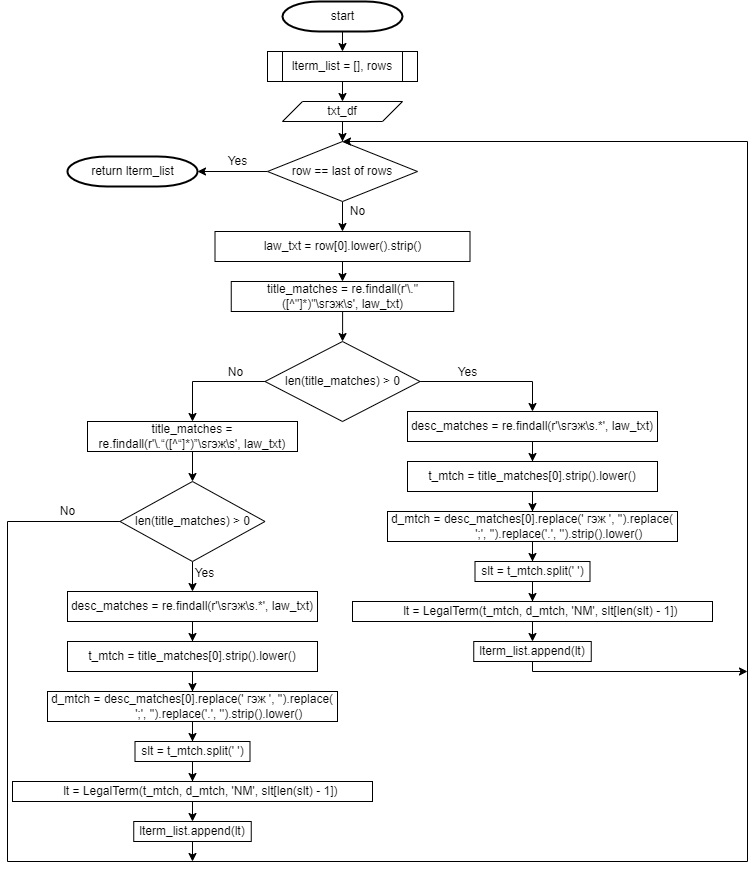

The diagram above was exported from draw.io. Its source (the exported page's mxGraphModel, read from the mxfile embedded in the PNG):
<mxGraphModel dx="1674" dy="796" grid="1" gridSize="10" guides="1" tooltips="1" connect="1" arrows="1" fold="1" page="1" pageScale="1" pageWidth="850" pageHeight="1100" math="0" shadow="0">
  <root>
    <mxCell id="0" />
    <mxCell id="1" parent="0" />
    <mxCell id="BIaFrZ3SEzWMur4gxATW-3" style="edgeStyle=orthogonalEdgeStyle;rounded=0;orthogonalLoop=1;jettySize=auto;html=1;exitX=0.5;exitY=1;exitDx=0;exitDy=0;exitPerimeter=0;entryX=0.5;entryY=0;entryDx=0;entryDy=0;" edge="1" parent="1" source="BIaFrZ3SEzWMur4gxATW-1" target="BIaFrZ3SEzWMur4gxATW-2">
      <mxGeometry relative="1" as="geometry" />
    </mxCell>
    <mxCell id="BIaFrZ3SEzWMur4gxATW-1" value="start" style="shape=mxgraph.flowchart.terminator;strokeWidth=2;gradientColor=none;gradientDirection=north;fontStyle=0;html=1;" vertex="1" parent="1">
      <mxGeometry x="305" y="30" width="120" height="30" as="geometry" />
    </mxCell>
    <mxCell id="BIaFrZ3SEzWMur4gxATW-7" style="edgeStyle=orthogonalEdgeStyle;rounded=0;orthogonalLoop=1;jettySize=auto;html=1;exitX=0.5;exitY=1;exitDx=0;exitDy=0;entryX=0.5;entryY=0;entryDx=0;entryDy=0;" edge="1" parent="1" source="BIaFrZ3SEzWMur4gxATW-2" target="BIaFrZ3SEzWMur4gxATW-6">
      <mxGeometry relative="1" as="geometry" />
    </mxCell>
    <mxCell id="BIaFrZ3SEzWMur4gxATW-2" value="lterm_list = [], rows" style="shape=process;whiteSpace=wrap;html=1;backgroundOutline=1;" vertex="1" parent="1">
      <mxGeometry x="290" y="80" width="150" height="30" as="geometry" />
    </mxCell>
    <mxCell id="BIaFrZ3SEzWMur4gxATW-9" value="" style="edgeStyle=orthogonalEdgeStyle;rounded=0;orthogonalLoop=1;jettySize=auto;html=1;" edge="1" parent="1" source="BIaFrZ3SEzWMur4gxATW-6" target="BIaFrZ3SEzWMur4gxATW-8">
      <mxGeometry relative="1" as="geometry" />
    </mxCell>
    <mxCell id="BIaFrZ3SEzWMur4gxATW-6" value="txt_df" style="shape=parallelogram;perimeter=parallelogramPerimeter;whiteSpace=wrap;html=1;fixedSize=1;" vertex="1" parent="1">
      <mxGeometry x="305" y="130" width="120" height="20" as="geometry" />
    </mxCell>
    <mxCell id="BIaFrZ3SEzWMur4gxATW-11" value="" style="edgeStyle=orthogonalEdgeStyle;rounded=0;orthogonalLoop=1;jettySize=auto;html=1;" edge="1" parent="1" source="BIaFrZ3SEzWMur4gxATW-8" target="BIaFrZ3SEzWMur4gxATW-10">
      <mxGeometry relative="1" as="geometry" />
    </mxCell>
    <mxCell id="BIaFrZ3SEzWMur4gxATW-56" style="edgeStyle=orthogonalEdgeStyle;rounded=0;orthogonalLoop=1;jettySize=auto;html=1;exitX=0;exitY=0.5;exitDx=0;exitDy=0;entryX=1;entryY=0.5;entryDx=0;entryDy=0;entryPerimeter=0;" edge="1" parent="1" source="BIaFrZ3SEzWMur4gxATW-8" target="BIaFrZ3SEzWMur4gxATW-57">
      <mxGeometry relative="1" as="geometry">
        <mxPoint x="230" y="200" as="targetPoint" />
      </mxGeometry>
    </mxCell>
    <mxCell id="BIaFrZ3SEzWMur4gxATW-8" value="row == last of rows" style="rhombus;whiteSpace=wrap;html=1;" vertex="1" parent="1">
      <mxGeometry x="290" y="170" width="150" height="60" as="geometry" />
    </mxCell>
    <mxCell id="BIaFrZ3SEzWMur4gxATW-13" value="" style="edgeStyle=orthogonalEdgeStyle;rounded=0;orthogonalLoop=1;jettySize=auto;html=1;" edge="1" parent="1" source="BIaFrZ3SEzWMur4gxATW-10" target="BIaFrZ3SEzWMur4gxATW-12">
      <mxGeometry relative="1" as="geometry" />
    </mxCell>
    <mxCell id="BIaFrZ3SEzWMur4gxATW-10" value="law_txt = row[0].lower().strip()" style="whiteSpace=wrap;html=1;" vertex="1" parent="1">
      <mxGeometry x="237.5" y="260" width="255" height="30" as="geometry" />
    </mxCell>
    <mxCell id="BIaFrZ3SEzWMur4gxATW-15" value="" style="edgeStyle=orthogonalEdgeStyle;rounded=0;orthogonalLoop=1;jettySize=auto;html=1;" edge="1" parent="1" source="BIaFrZ3SEzWMur4gxATW-12" target="BIaFrZ3SEzWMur4gxATW-14">
      <mxGeometry relative="1" as="geometry" />
    </mxCell>
    <mxCell id="BIaFrZ3SEzWMur4gxATW-12" value="title_matches = re.findall(r'\.&quot;([^&quot;]*)&quot;\sгэж\s', law_txt)" style="whiteSpace=wrap;html=1;" vertex="1" parent="1">
      <mxGeometry x="253.75" y="310" width="222.5" height="30" as="geometry" />
    </mxCell>
    <mxCell id="BIaFrZ3SEzWMur4gxATW-18" style="edgeStyle=orthogonalEdgeStyle;rounded=0;orthogonalLoop=1;jettySize=auto;html=1;exitX=1;exitY=0.5;exitDx=0;exitDy=0;entryX=0.5;entryY=0;entryDx=0;entryDy=0;" edge="1" parent="1" source="BIaFrZ3SEzWMur4gxATW-14" target="BIaFrZ3SEzWMur4gxATW-16">
      <mxGeometry relative="1" as="geometry" />
    </mxCell>
    <mxCell id="BIaFrZ3SEzWMur4gxATW-32" style="edgeStyle=orthogonalEdgeStyle;rounded=0;orthogonalLoop=1;jettySize=auto;html=1;exitX=0;exitY=0.5;exitDx=0;exitDy=0;" edge="1" parent="1" source="BIaFrZ3SEzWMur4gxATW-14" target="BIaFrZ3SEzWMur4gxATW-30">
      <mxGeometry relative="1" as="geometry" />
    </mxCell>
    <mxCell id="BIaFrZ3SEzWMur4gxATW-14" value="len(title_matches) &amp;gt; 0" style="rhombus;whiteSpace=wrap;html=1;" vertex="1" parent="1">
      <mxGeometry x="287.5" y="370" width="155" height="80" as="geometry" />
    </mxCell>
    <mxCell id="BIaFrZ3SEzWMur4gxATW-20" value="" style="edgeStyle=orthogonalEdgeStyle;rounded=0;orthogonalLoop=1;jettySize=auto;html=1;" edge="1" parent="1" source="BIaFrZ3SEzWMur4gxATW-16" target="BIaFrZ3SEzWMur4gxATW-19">
      <mxGeometry relative="1" as="geometry" />
    </mxCell>
    <mxCell id="BIaFrZ3SEzWMur4gxATW-16" value="desc_matches = re.findall(r'\sгэж\s.*', law_txt)" style="whiteSpace=wrap;html=1;" vertex="1" parent="1">
      <mxGeometry x="430" y="440" width="250" height="30" as="geometry" />
    </mxCell>
    <mxCell id="BIaFrZ3SEzWMur4gxATW-22" value="" style="edgeStyle=orthogonalEdgeStyle;rounded=0;orthogonalLoop=1;jettySize=auto;html=1;" edge="1" parent="1" source="BIaFrZ3SEzWMur4gxATW-19" target="BIaFrZ3SEzWMur4gxATW-21">
      <mxGeometry relative="1" as="geometry" />
    </mxCell>
    <mxCell id="BIaFrZ3SEzWMur4gxATW-19" value="t_mtch = title_matches[0].strip().lower()" style="whiteSpace=wrap;html=1;" vertex="1" parent="1">
      <mxGeometry x="430" y="490" width="250" height="30" as="geometry" />
    </mxCell>
    <mxCell id="BIaFrZ3SEzWMur4gxATW-24" value="" style="edgeStyle=orthogonalEdgeStyle;rounded=0;orthogonalLoop=1;jettySize=auto;html=1;" edge="1" parent="1" source="BIaFrZ3SEzWMur4gxATW-21" target="BIaFrZ3SEzWMur4gxATW-23">
      <mxGeometry relative="1" as="geometry" />
    </mxCell>
    <mxCell id="BIaFrZ3SEzWMur4gxATW-21" value="&lt;div&gt;d_mtch = desc_matches[0].replace(' гэж ', '').replace(&lt;/div&gt;&lt;div&gt;&amp;nbsp; &amp;nbsp; &amp;nbsp; &amp;nbsp; &amp;nbsp; &amp;nbsp; &amp;nbsp; &amp;nbsp; ';', '').replace('.', '').strip().lower()&lt;/div&gt;" style="whiteSpace=wrap;html=1;" vertex="1" parent="1">
      <mxGeometry x="410" y="540" width="290" height="30" as="geometry" />
    </mxCell>
    <mxCell id="BIaFrZ3SEzWMur4gxATW-26" value="" style="edgeStyle=orthogonalEdgeStyle;rounded=0;orthogonalLoop=1;jettySize=auto;html=1;" edge="1" parent="1" source="BIaFrZ3SEzWMur4gxATW-23" target="BIaFrZ3SEzWMur4gxATW-25">
      <mxGeometry relative="1" as="geometry" />
    </mxCell>
    <mxCell id="BIaFrZ3SEzWMur4gxATW-23" value="&lt;div&gt;slt = t_mtch.split(' ')&lt;/div&gt;" style="whiteSpace=wrap;html=1;" vertex="1" parent="1">
      <mxGeometry x="497.5" y="590" width="115" height="20" as="geometry" />
    </mxCell>
    <mxCell id="BIaFrZ3SEzWMur4gxATW-28" value="" style="edgeStyle=orthogonalEdgeStyle;rounded=0;orthogonalLoop=1;jettySize=auto;html=1;" edge="1" parent="1" source="BIaFrZ3SEzWMur4gxATW-25" target="BIaFrZ3SEzWMur4gxATW-27">
      <mxGeometry relative="1" as="geometry" />
    </mxCell>
    <mxCell id="BIaFrZ3SEzWMur4gxATW-25" value="&lt;div&gt;&lt;span style=&quot;background-color: initial;&quot;&gt;&amp;nbsp; &amp;nbsp; &amp;nbsp; &amp;nbsp; &amp;nbsp; &amp;nbsp; lt = LegalTerm(t_mtch, d_mtch, 'NM', slt[len(slt) - 1])&lt;/span&gt;&lt;span style=&quot;background-color: initial;&quot;&gt;&amp;nbsp; &amp;nbsp; &amp;nbsp; &amp;nbsp;&lt;/span&gt;&lt;/div&gt;" style="whiteSpace=wrap;html=1;" vertex="1" parent="1">
      <mxGeometry x="375" y="630" width="360" height="20" as="geometry" />
    </mxCell>
    <mxCell id="BIaFrZ3SEzWMur4gxATW-50" style="edgeStyle=orthogonalEdgeStyle;rounded=0;orthogonalLoop=1;jettySize=auto;html=1;exitX=0.5;exitY=1;exitDx=0;exitDy=0;" edge="1" parent="1" source="BIaFrZ3SEzWMur4gxATW-27">
      <mxGeometry relative="1" as="geometry">
        <mxPoint x="770" y="700" as="targetPoint" />
        <Array as="points">
          <mxPoint x="555" y="700" />
          <mxPoint x="770" y="700" />
        </Array>
      </mxGeometry>
    </mxCell>
    <mxCell id="BIaFrZ3SEzWMur4gxATW-27" value="&lt;div&gt;&lt;span style=&quot;background-color: initial;&quot;&gt;lterm_list.append(lt)&lt;/span&gt;&lt;br&gt;&lt;/div&gt;" style="whiteSpace=wrap;html=1;" vertex="1" parent="1">
      <mxGeometry x="496.25" y="670" width="117.5" height="20" as="geometry" />
    </mxCell>
    <mxCell id="BIaFrZ3SEzWMur4gxATW-29" value="Yes" style="text;html=1;align=center;verticalAlign=middle;resizable=0;points=[];autosize=1;strokeColor=none;fillColor=none;" vertex="1" parent="1">
      <mxGeometry x="470" y="386" width="40" height="30" as="geometry" />
    </mxCell>
    <mxCell id="BIaFrZ3SEzWMur4gxATW-35" value="" style="edgeStyle=orthogonalEdgeStyle;rounded=0;orthogonalLoop=1;jettySize=auto;html=1;" edge="1" parent="1" source="BIaFrZ3SEzWMur4gxATW-30" target="BIaFrZ3SEzWMur4gxATW-34">
      <mxGeometry relative="1" as="geometry" />
    </mxCell>
    <mxCell id="BIaFrZ3SEzWMur4gxATW-30" value="title_matches = re.findall(r'\.“([^“]*)”\sгэж\s', law_txt)" style="whiteSpace=wrap;html=1;" vertex="1" parent="1">
      <mxGeometry x="110" y="450" width="210" height="30" as="geometry" />
    </mxCell>
    <mxCell id="BIaFrZ3SEzWMur4gxATW-33" value="No" style="text;html=1;align=center;verticalAlign=middle;resizable=0;points=[];autosize=1;strokeColor=none;fillColor=none;" vertex="1" parent="1">
      <mxGeometry x="237.5" y="386" width="40" height="30" as="geometry" />
    </mxCell>
    <mxCell id="BIaFrZ3SEzWMur4gxATW-47" style="edgeStyle=orthogonalEdgeStyle;rounded=0;orthogonalLoop=1;jettySize=auto;html=1;exitX=0.5;exitY=1;exitDx=0;exitDy=0;entryX=0.5;entryY=0;entryDx=0;entryDy=0;" edge="1" parent="1" source="BIaFrZ3SEzWMur4gxATW-34" target="BIaFrZ3SEzWMur4gxATW-37">
      <mxGeometry relative="1" as="geometry" />
    </mxCell>
    <mxCell id="BIaFrZ3SEzWMur4gxATW-51" style="edgeStyle=orthogonalEdgeStyle;rounded=0;orthogonalLoop=1;jettySize=auto;html=1;exitX=0;exitY=0.5;exitDx=0;exitDy=0;entryX=0.5;entryY=0;entryDx=0;entryDy=0;" edge="1" parent="1" source="BIaFrZ3SEzWMur4gxATW-34" target="BIaFrZ3SEzWMur4gxATW-8">
      <mxGeometry relative="1" as="geometry">
        <mxPoint x="220" y="890" as="targetPoint" />
        <Array as="points">
          <mxPoint x="30" y="550" />
          <mxPoint x="30" y="890" />
          <mxPoint x="770" y="890" />
          <mxPoint x="770" y="170" />
        </Array>
      </mxGeometry>
    </mxCell>
    <mxCell id="BIaFrZ3SEzWMur4gxATW-34" value="len(title_matches) &amp;gt; 0" style="rhombus;whiteSpace=wrap;html=1;" vertex="1" parent="1">
      <mxGeometry x="142.5" y="510" width="145" height="80" as="geometry" />
    </mxCell>
    <mxCell id="BIaFrZ3SEzWMur4gxATW-36" value="" style="edgeStyle=orthogonalEdgeStyle;rounded=0;orthogonalLoop=1;jettySize=auto;html=1;" edge="1" parent="1" source="BIaFrZ3SEzWMur4gxATW-37" target="BIaFrZ3SEzWMur4gxATW-39">
      <mxGeometry relative="1" as="geometry" />
    </mxCell>
    <mxCell id="BIaFrZ3SEzWMur4gxATW-37" value="desc_matches = re.findall(r'\sгэж\s.*', law_txt)" style="whiteSpace=wrap;html=1;" vertex="1" parent="1">
      <mxGeometry x="90" y="620" width="250" height="30" as="geometry" />
    </mxCell>
    <mxCell id="BIaFrZ3SEzWMur4gxATW-38" value="" style="edgeStyle=orthogonalEdgeStyle;rounded=0;orthogonalLoop=1;jettySize=auto;html=1;" edge="1" parent="1" source="BIaFrZ3SEzWMur4gxATW-39" target="BIaFrZ3SEzWMur4gxATW-41">
      <mxGeometry relative="1" as="geometry" />
    </mxCell>
    <mxCell id="BIaFrZ3SEzWMur4gxATW-39" value="t_mtch = title_matches[0].strip().lower()" style="whiteSpace=wrap;html=1;" vertex="1" parent="1">
      <mxGeometry x="90" y="670" width="250" height="30" as="geometry" />
    </mxCell>
    <mxCell id="BIaFrZ3SEzWMur4gxATW-40" value="" style="edgeStyle=orthogonalEdgeStyle;rounded=0;orthogonalLoop=1;jettySize=auto;html=1;" edge="1" parent="1" source="BIaFrZ3SEzWMur4gxATW-41" target="BIaFrZ3SEzWMur4gxATW-43">
      <mxGeometry relative="1" as="geometry" />
    </mxCell>
    <mxCell id="BIaFrZ3SEzWMur4gxATW-41" value="&lt;div&gt;d_mtch = desc_matches[0].replace(' гэж ', '').replace(&lt;/div&gt;&lt;div&gt;&amp;nbsp; &amp;nbsp; &amp;nbsp; &amp;nbsp; &amp;nbsp; &amp;nbsp; &amp;nbsp; &amp;nbsp; ';', '').replace('.', '').strip().lower()&lt;/div&gt;" style="whiteSpace=wrap;html=1;" vertex="1" parent="1">
      <mxGeometry x="70" y="720" width="290" height="30" as="geometry" />
    </mxCell>
    <mxCell id="BIaFrZ3SEzWMur4gxATW-42" value="" style="edgeStyle=orthogonalEdgeStyle;rounded=0;orthogonalLoop=1;jettySize=auto;html=1;" edge="1" parent="1" source="BIaFrZ3SEzWMur4gxATW-43" target="BIaFrZ3SEzWMur4gxATW-45">
      <mxGeometry relative="1" as="geometry" />
    </mxCell>
    <mxCell id="BIaFrZ3SEzWMur4gxATW-43" value="&lt;div&gt;slt = t_mtch.split(' ')&lt;/div&gt;" style="whiteSpace=wrap;html=1;" vertex="1" parent="1">
      <mxGeometry x="157.5" y="770" width="115" height="20" as="geometry" />
    </mxCell>
    <mxCell id="BIaFrZ3SEzWMur4gxATW-44" value="" style="edgeStyle=orthogonalEdgeStyle;rounded=0;orthogonalLoop=1;jettySize=auto;html=1;" edge="1" parent="1" source="BIaFrZ3SEzWMur4gxATW-45" target="BIaFrZ3SEzWMur4gxATW-46">
      <mxGeometry relative="1" as="geometry" />
    </mxCell>
    <mxCell id="BIaFrZ3SEzWMur4gxATW-45" value="&lt;div&gt;&lt;span style=&quot;background-color: initial;&quot;&gt;&amp;nbsp; &amp;nbsp; &amp;nbsp; &amp;nbsp; &amp;nbsp; &amp;nbsp; lt = LegalTerm(t_mtch, d_mtch, 'NM', slt[len(slt) - 1])&lt;/span&gt;&lt;span style=&quot;background-color: initial;&quot;&gt;&amp;nbsp; &amp;nbsp; &amp;nbsp; &amp;nbsp;&lt;/span&gt;&lt;/div&gt;" style="whiteSpace=wrap;html=1;" vertex="1" parent="1">
      <mxGeometry x="35" y="810" width="360" height="20" as="geometry" />
    </mxCell>
    <mxCell id="BIaFrZ3SEzWMur4gxATW-53" style="edgeStyle=orthogonalEdgeStyle;rounded=0;orthogonalLoop=1;jettySize=auto;html=1;exitX=0.5;exitY=1;exitDx=0;exitDy=0;" edge="1" parent="1" source="BIaFrZ3SEzWMur4gxATW-46">
      <mxGeometry relative="1" as="geometry">
        <mxPoint x="215" y="890" as="targetPoint" />
      </mxGeometry>
    </mxCell>
    <mxCell id="BIaFrZ3SEzWMur4gxATW-46" value="&lt;div&gt;&lt;span style=&quot;background-color: initial;&quot;&gt;lterm_list.append(lt)&lt;/span&gt;&lt;br&gt;&lt;/div&gt;" style="whiteSpace=wrap;html=1;" vertex="1" parent="1">
      <mxGeometry x="156.25" y="850" width="117.5" height="20" as="geometry" />
    </mxCell>
    <mxCell id="BIaFrZ3SEzWMur4gxATW-48" value="Yes" style="text;html=1;align=center;verticalAlign=middle;resizable=0;points=[];autosize=1;strokeColor=none;fillColor=none;" vertex="1" parent="1">
      <mxGeometry x="206.75" y="587" width="40" height="30" as="geometry" />
    </mxCell>
    <mxCell id="BIaFrZ3SEzWMur4gxATW-52" value="No" style="text;html=1;align=center;verticalAlign=middle;resizable=0;points=[];autosize=1;strokeColor=none;fillColor=none;" vertex="1" parent="1">
      <mxGeometry x="70" y="525" width="40" height="30" as="geometry" />
    </mxCell>
    <mxCell id="BIaFrZ3SEzWMur4gxATW-54" value="No" style="text;html=1;align=center;verticalAlign=middle;resizable=0;points=[];autosize=1;strokeColor=none;fillColor=none;" vertex="1" parent="1">
      <mxGeometry x="360" y="225" width="40" height="30" as="geometry" />
    </mxCell>
    <mxCell id="BIaFrZ3SEzWMur4gxATW-57" value="return lterm_list" style="shape=mxgraph.flowchart.terminator;strokeWidth=2;gradientColor=none;gradientDirection=north;fontStyle=0;html=1;" vertex="1" parent="1">
      <mxGeometry x="90" y="185" width="130" height="30" as="geometry" />
    </mxCell>
    <mxCell id="BIaFrZ3SEzWMur4gxATW-58" value="Yes" style="text;html=1;align=center;verticalAlign=middle;resizable=0;points=[];autosize=1;strokeColor=none;fillColor=none;" vertex="1" parent="1">
      <mxGeometry x="240" y="175" width="40" height="30" as="geometry" />
    </mxCell>
  </root>
</mxGraphModel>